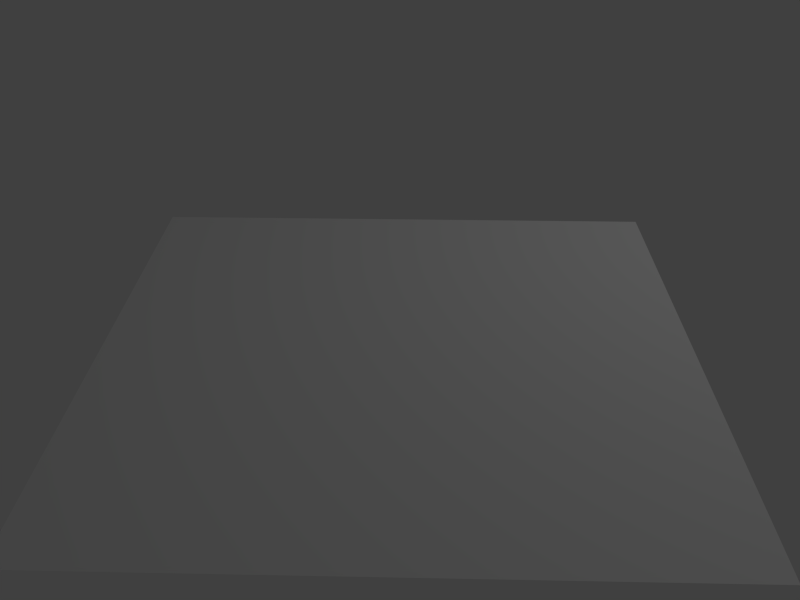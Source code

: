 # Source: escenario.blend  (saved by Blender 2.71.0; exported with 4.5.12 LTS)
import bpy
from mathutils import Matrix  # noqa: F401  (used for matrix-valued properties, if any)

bpy.ops.wm.read_factory_settings(use_empty=True)
scene = bpy.context.scene
scene.name = 'Scene'

# ---- collections
col_collection_1 = bpy.data.collections.new('Collection 1'); scene.collection.children.link(col_collection_1)

# ---- materials (node trees are filled in below, after node groups)
mat_material_001 = bpy.data.materials.new('Material.001')
mat_material_001.alpha_threshold = 0.0
mat_material_001.use_transparent_shadow = False
mat_material_001.roughness = 0.5
mat_material_001.line_color = (0.0, 0.0, 0.0, 1.0)

# ---- material node trees

# ---- world
world_world = bpy.data.worlds.new('World'); scene.world = world_world
world_world.color = (0.05088, 0.05088, 0.05088)
world_world.use_sun_shadow = False
world_world.sun_shadow_jitter_overblur = 0.0
world_world.cycles.sampling_method = 'MANUAL'
world_world.cycles.sample_map_resolution = 256

# ---- cameras
cam_camera = bpy.data.cameras.new('Camera')
cam_camera.clip_end = 100.0
cam_camera.lens = 35.0
cam_camera.sensor_width = 32.0
cam_camera.sensor_height = 18.0
cam_camera.ortho_scale = 7.314
cam_camera.lens_unit = 'FOV'
cam_camera.dof.focus_distance = 0.0
cam_camera.dof.aperture_fstop = 128.0

# ---- lights
light_lamp = bpy.data.lights.new('Lamp', 'POINT')
light_lamp.transmission_factor = 0.0
light_lamp.cutoff_distance = 30.0
light_lamp.energy = 100.0
light_lamp.shadow_buffer_clip_start = 1.001
light_lamp.shadow_soft_size = 0.1
light_lamp.shadow_maximum_resolution = 0.006
light_lamp.use_absolute_resolution = True
light_lamp.cycles.use_multiple_importance_sampling = False

# ---- meshes
me_plane = bpy.data.meshes.new('Plane')
me_plane.from_pydata([(-1.0, -1.0, 0.0), (1.0, -1.0, 0.0), (-1.0, 1.0, 0.0), (1.0, 1.0, 0.0)], [], [(0, 1, 3, 2)])
_uv = me_plane.uv_layers.new(name='UVMap')
_uv.uv.foreach_set('vector', [0.0001001, 9.998e-05, 0.9999, 0.0001, 0.9999, 0.9999, 9.998e-05, 0.9999])
me_plane.materials.append(mat_material_001)
me_plane.use_remesh_preserve_volume = False
me_plane.use_remesh_preserve_attributes = False
me_plane.use_mirror_vertex_groups = False
me_plane.update()

# ---- objects
ob_plane = bpy.data.objects.new('Plane', me_plane)
ob_empty = bpy.data.objects.new('Empty', None)
ob_camera = bpy.data.objects.new('Camera', cam_camera)
ob_lamp = bpy.data.objects.new('Lamp', light_lamp)

# ---- transforms, parenting, visibility, modifiers, constraints
ob_plane.location = (0.002707, -0.8286, 0.204)
ob_plane.scale = (2.116, 2.057, 1.0)
ob_plane.lineart.crease_threshold = 0.0
ob_empty.location = (0.006923, -0.07594, 0.1441)
ob_empty.empty_display_type = 'ARROWS'
ob_empty.empty_image_offset = (0.0, 0.0)
ob_empty.lineart.crease_threshold = 0.0
ob_camera.location = (0.1467, -5.961, 3.79)
ob_camera.rotation_euler = (0.9499, 0.01065, 0.02763)
ob_camera.lock_rotations_4d = False
ob_camera.empty_display_type = 'ARROWS'
ob_camera.color = (0.0, 0.0, 0.0, 0.0)
ob_camera.display_type = 'WIRE'
ob_camera.lineart.crease_threshold = 0.0
_c = ob_camera.constraints.new('TRACK_TO'); _c.name = 'AutoTrack'
_c.target = ob_empty
ob_lamp.location = (4.076, 1.005, 5.904)
ob_lamp.rotation_euler = (0.6503, 0.05522, 1.866)
ob_lamp.lock_rotations_4d = False
ob_lamp.empty_display_type = 'ARROWS'
ob_lamp.color = (0.0, 0.0, 0.0, 0.0)
ob_lamp.lineart.crease_threshold = 0.0

# ---- collection membership
col_collection_1.objects.link(ob_plane)
col_collection_1.objects.link(ob_empty)
col_collection_1.objects.link(ob_camera)
col_collection_1.objects.link(ob_lamp)

# ---- scene / render settings (as saved in the file)
scene.camera = ob_camera
scene.frame_start = 1; scene.frame_end = 250; scene.frame_set(1)
scene.render.engine = 'BLENDER_EEVEE_NEXT'
scene.render.resolution_x = 800
scene.render.resolution_y = 600
scene.render.resolution_percentage = 50
scene.render.dither_intensity = 0.0
scene.cycles.use_denoising = False
scene.cycles.samples = 10
scene.cycles.sampling_pattern = 'TABULATED_SOBOL'
scene.cycles.light_sampling_threshold = 0.0
scene.cycles.use_adaptive_sampling = False
scene.cycles.use_light_tree = False
scene.cycles.blur_glossy = 0.0
scene.cycles.volume_bounces = 1
scene.cycles.pixel_filter_type = 'GAUSSIAN'
scene.cycles.sample_clamp_indirect = 0.0
scene.view_settings.view_transform = 'Standard'
bpy.context.view_layer.update()
